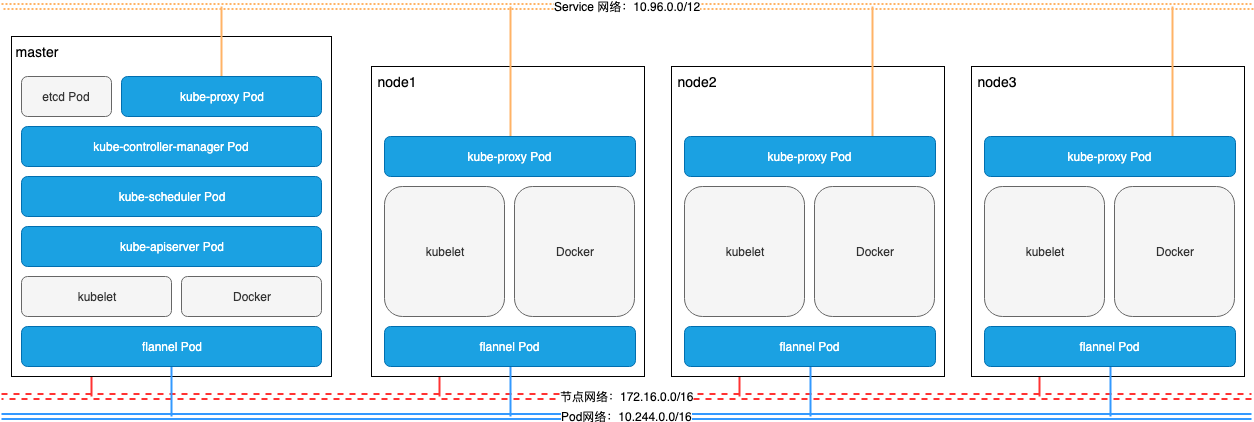

The diagram above was exported from draw.io. Its source (the exported page's mxGraphModel, read from the mxfile embedded in the PNG):
<mxGraphModel dx="763" dy="594" grid="1" gridSize="10" guides="1" tooltips="1" connect="1" arrows="1" fold="1" page="1" pageScale="1" pageWidth="1169" pageHeight="827" math="0" shadow="0">
  <root>
    <mxCell id="0" />
    <mxCell id="1" parent="0" />
    <mxCell id="WxEAVK6zuXw0Etwfwl_3-1" value="Service 网络：10.96.0.0/12&lt;br&gt;" style="shape=link;html=1;fillColor=#ffcc99;strokeColor=#FFB366;comic=0;dashed=1;dashPattern=1 1;strokeWidth=2;" parent="1" edge="1">
      <mxGeometry width="50" height="50" relative="1" as="geometry">
        <mxPoint x="30" y="130" as="sourcePoint" />
        <mxPoint x="1282" y="130" as="targetPoint" />
      </mxGeometry>
    </mxCell>
    <mxCell id="WxEAVK6zuXw0Etwfwl_3-3" value="节点网络：172.16.0.0/16&lt;br&gt;" style="shape=link;html=1;dashed=1;fillColor=#d5e8d4;strokeColor=#FF3333;comic=0;strokeWidth=2;" parent="1" edge="1">
      <mxGeometry width="50" height="50" relative="1" as="geometry">
        <mxPoint x="30" y="520" as="sourcePoint" />
        <mxPoint x="1280" y="520" as="targetPoint" />
      </mxGeometry>
    </mxCell>
    <mxCell id="WxEAVK6zuXw0Etwfwl_3-4" value="Pod网络：10.244.0.0/16&lt;br&gt;" style="html=1;strokeWidth=2;fillColor=#1ba1e2;strokeColor=#3399FF;comic=0;shape=link;" parent="1" edge="1">
      <mxGeometry width="50" height="50" relative="1" as="geometry">
        <mxPoint x="30" y="540" as="sourcePoint" />
        <mxPoint x="1280" y="540" as="targetPoint" />
      </mxGeometry>
    </mxCell>
    <mxCell id="WxEAVK6zuXw0Etwfwl_3-50" style="edgeStyle=orthogonalEdgeStyle;rounded=0;comic=0;orthogonalLoop=1;jettySize=auto;html=1;exitX=0.25;exitY=1;exitDx=0;exitDy=0;endArrow=none;endFill=0;strokeColor=#FF3333;strokeWidth=2;" parent="1" source="WxEAVK6zuXw0Etwfwl_3-5" edge="1">
      <mxGeometry relative="1" as="geometry">
        <mxPoint x="120" y="520" as="targetPoint" />
      </mxGeometry>
    </mxCell>
    <mxCell id="WxEAVK6zuXw0Etwfwl_3-5" value="" style="rounded=0;whiteSpace=wrap;html=1;fillColor=none;shadow=0;glass=0;comic=0;" parent="1" vertex="1">
      <mxGeometry x="40" y="160" width="320" height="340" as="geometry" />
    </mxCell>
    <mxCell id="WxEAVK6zuXw0Etwfwl_3-6" value="etcd Pod" style="rounded=1;whiteSpace=wrap;html=1;fillColor=#f5f5f5;strokeColor=#666666;fontColor=#333333;comic=0;" parent="1" vertex="1">
      <mxGeometry x="50" y="200" width="90" height="40" as="geometry" />
    </mxCell>
    <mxCell id="WxEAVK6zuXw0Etwfwl_3-42" style="edgeStyle=orthogonalEdgeStyle;rounded=0;comic=0;orthogonalLoop=1;jettySize=auto;html=1;exitX=0.5;exitY=0;exitDx=0;exitDy=0;strokeColor=#FFB366;strokeWidth=2;endArrow=none;endFill=0;" parent="1" source="WxEAVK6zuXw0Etwfwl_3-7" edge="1">
      <mxGeometry relative="1" as="geometry">
        <mxPoint x="250" y="130" as="targetPoint" />
      </mxGeometry>
    </mxCell>
    <mxCell id="WxEAVK6zuXw0Etwfwl_3-7" value="kube-proxy Pod" style="rounded=1;whiteSpace=wrap;html=1;fillColor=#1ba1e2;strokeColor=#006EAF;fontColor=#ffffff;comic=0;" parent="1" vertex="1">
      <mxGeometry x="150" y="200" width="200" height="40" as="geometry" />
    </mxCell>
    <mxCell id="WxEAVK6zuXw0Etwfwl_3-8" value="kube-controller-manager Pod" style="rounded=1;whiteSpace=wrap;html=1;fillColor=#1ba1e2;strokeColor=#006EAF;fontColor=#ffffff;comic=0;" parent="1" vertex="1">
      <mxGeometry x="50" y="250" width="300" height="40" as="geometry" />
    </mxCell>
    <mxCell id="WxEAVK6zuXw0Etwfwl_3-9" value="kube-scheduler Pod" style="rounded=1;whiteSpace=wrap;html=1;fillColor=#1ba1e2;strokeColor=#006EAF;fontColor=#ffffff;comic=0;" parent="1" vertex="1">
      <mxGeometry x="50" y="300" width="300" height="40" as="geometry" />
    </mxCell>
    <mxCell id="WxEAVK6zuXw0Etwfwl_3-10" value="kube-apiserver Pod" style="rounded=1;whiteSpace=wrap;html=1;fillColor=#1ba1e2;strokeColor=#006EAF;fontColor=#ffffff;comic=0;" parent="1" vertex="1">
      <mxGeometry x="50" y="350" width="300" height="40" as="geometry" />
    </mxCell>
    <mxCell id="WxEAVK6zuXw0Etwfwl_3-11" value="kubelet&lt;br&gt;" style="rounded=1;whiteSpace=wrap;html=1;fillColor=#f5f5f5;strokeColor=#666666;fontColor=#333333;comic=0;" parent="1" vertex="1">
      <mxGeometry x="50" y="400" width="150" height="40" as="geometry" />
    </mxCell>
    <mxCell id="WxEAVK6zuXw0Etwfwl_3-12" value="Docker" style="rounded=1;whiteSpace=wrap;html=1;fillColor=#f5f5f5;strokeColor=#666666;fontColor=#333333;comic=0;" parent="1" vertex="1">
      <mxGeometry x="210" y="400" width="140" height="40" as="geometry" />
    </mxCell>
    <mxCell id="WxEAVK6zuXw0Etwfwl_3-46" style="edgeStyle=orthogonalEdgeStyle;rounded=0;comic=0;orthogonalLoop=1;jettySize=auto;html=1;exitX=0.5;exitY=1;exitDx=0;exitDy=0;endArrow=none;endFill=0;strokeColor=#3399FF;strokeWidth=2;" parent="1" source="WxEAVK6zuXw0Etwfwl_3-13" edge="1">
      <mxGeometry relative="1" as="geometry">
        <mxPoint x="200" y="540" as="targetPoint" />
      </mxGeometry>
    </mxCell>
    <mxCell id="WxEAVK6zuXw0Etwfwl_3-13" value="flannel Pod" style="rounded=1;whiteSpace=wrap;html=1;fillColor=#1ba1e2;strokeColor=#006EAF;fontColor=#ffffff;comic=0;" parent="1" vertex="1">
      <mxGeometry x="50" y="450" width="300" height="40" as="geometry" />
    </mxCell>
    <mxCell id="WxEAVK6zuXw0Etwfwl_3-14" value="&lt;font style=&quot;font-size: 14px&quot;&gt;master&lt;/font&gt;" style="text;html=1;strokeColor=none;fillColor=none;align=center;verticalAlign=middle;whiteSpace=wrap;rounded=0;comic=0;" parent="1" vertex="1">
      <mxGeometry x="40" y="160" width="50" height="30" as="geometry" />
    </mxCell>
    <mxCell id="WxEAVK6zuXw0Etwfwl_3-51" style="edgeStyle=orthogonalEdgeStyle;rounded=0;comic=0;orthogonalLoop=1;jettySize=auto;html=1;exitX=0.25;exitY=1;exitDx=0;exitDy=0;endArrow=none;endFill=0;strokeColor=#FF3333;strokeWidth=2;" parent="1" source="WxEAVK6zuXw0Etwfwl_3-15" edge="1">
      <mxGeometry relative="1" as="geometry">
        <mxPoint x="468" y="520" as="targetPoint" />
      </mxGeometry>
    </mxCell>
    <mxCell id="WxEAVK6zuXw0Etwfwl_3-15" value="" style="rounded=0;whiteSpace=wrap;html=1;shadow=0;glass=0;comic=0;fillColor=none;" parent="1" vertex="1">
      <mxGeometry x="400" y="190" width="273" height="310" as="geometry" />
    </mxCell>
    <mxCell id="WxEAVK6zuXw0Etwfwl_3-16" value="kubelet" style="rounded=1;whiteSpace=wrap;html=1;shadow=0;glass=0;comic=0;fillColor=#f5f5f5;strokeColor=#666666;fontColor=#333333;" parent="1" vertex="1">
      <mxGeometry x="413" y="310" width="120" height="130" as="geometry" />
    </mxCell>
    <mxCell id="WxEAVK6zuXw0Etwfwl_3-17" value="Docker" style="rounded=1;whiteSpace=wrap;html=1;shadow=0;glass=0;comic=0;fillColor=#f5f5f5;strokeColor=#666666;fontColor=#333333;" parent="1" vertex="1">
      <mxGeometry x="543" y="310" width="120" height="130" as="geometry" />
    </mxCell>
    <mxCell id="WxEAVK6zuXw0Etwfwl_3-47" style="edgeStyle=orthogonalEdgeStyle;rounded=0;comic=0;orthogonalLoop=1;jettySize=auto;html=1;exitX=0.5;exitY=1;exitDx=0;exitDy=0;endArrow=none;endFill=0;strokeColor=#3399FF;strokeWidth=2;" parent="1" source="WxEAVK6zuXw0Etwfwl_3-19" edge="1">
      <mxGeometry relative="1" as="geometry">
        <mxPoint x="539" y="540" as="targetPoint" />
      </mxGeometry>
    </mxCell>
    <mxCell id="WxEAVK6zuXw0Etwfwl_3-19" value="flannel Pod" style="rounded=1;whiteSpace=wrap;html=1;fillColor=#1ba1e2;strokeColor=#006EAF;fontColor=#ffffff;comic=0;" parent="1" vertex="1">
      <mxGeometry x="413" y="450" width="251" height="40" as="geometry" />
    </mxCell>
    <mxCell id="WxEAVK6zuXw0Etwfwl_3-43" style="edgeStyle=orthogonalEdgeStyle;rounded=0;comic=0;orthogonalLoop=1;jettySize=auto;html=1;exitX=0.5;exitY=0;exitDx=0;exitDy=0;endArrow=none;endFill=0;strokeColor=#FFB366;strokeWidth=2;" parent="1" source="WxEAVK6zuXw0Etwfwl_3-20" edge="1">
      <mxGeometry relative="1" as="geometry">
        <mxPoint x="539" y="130" as="targetPoint" />
      </mxGeometry>
    </mxCell>
    <mxCell id="WxEAVK6zuXw0Etwfwl_3-20" value="kube-proxy Pod" style="rounded=1;whiteSpace=wrap;html=1;fillColor=#1ba1e2;strokeColor=#006EAF;fontColor=#ffffff;comic=0;" parent="1" vertex="1">
      <mxGeometry x="413" y="260" width="251" height="40" as="geometry" />
    </mxCell>
    <mxCell id="WxEAVK6zuXw0Etwfwl_3-21" value="&lt;span style=&quot;font-size: 14px&quot;&gt;node1&lt;/span&gt;" style="text;html=1;strokeColor=none;fillColor=none;align=center;verticalAlign=middle;whiteSpace=wrap;rounded=0;comic=0;" parent="1" vertex="1">
      <mxGeometry x="400" y="190" width="50" height="30" as="geometry" />
    </mxCell>
    <mxCell id="WxEAVK6zuXw0Etwfwl_3-52" style="edgeStyle=orthogonalEdgeStyle;rounded=0;comic=0;orthogonalLoop=1;jettySize=auto;html=1;exitX=0.25;exitY=1;exitDx=0;exitDy=0;endArrow=none;endFill=0;strokeColor=#FF3333;strokeWidth=2;" parent="1" source="WxEAVK6zuXw0Etwfwl_3-24" edge="1">
      <mxGeometry relative="1" as="geometry">
        <mxPoint x="768" y="520" as="targetPoint" />
      </mxGeometry>
    </mxCell>
    <mxCell id="WxEAVK6zuXw0Etwfwl_3-24" value="" style="rounded=0;whiteSpace=wrap;html=1;shadow=0;glass=0;comic=0;fillColor=none;" parent="1" vertex="1">
      <mxGeometry x="700" y="190" width="273" height="310" as="geometry" />
    </mxCell>
    <mxCell id="WxEAVK6zuXw0Etwfwl_3-25" value="kubelet" style="rounded=1;whiteSpace=wrap;html=1;shadow=0;glass=0;comic=0;fillColor=#f5f5f5;strokeColor=#666666;fontColor=#333333;" parent="1" vertex="1">
      <mxGeometry x="713" y="310" width="120" height="130" as="geometry" />
    </mxCell>
    <mxCell id="WxEAVK6zuXw0Etwfwl_3-26" value="Docker" style="rounded=1;whiteSpace=wrap;html=1;shadow=0;glass=0;comic=0;fillColor=#f5f5f5;strokeColor=#666666;fontColor=#333333;" parent="1" vertex="1">
      <mxGeometry x="843" y="310" width="120" height="130" as="geometry" />
    </mxCell>
    <mxCell id="WxEAVK6zuXw0Etwfwl_3-48" style="edgeStyle=orthogonalEdgeStyle;rounded=0;comic=0;orthogonalLoop=1;jettySize=auto;html=1;exitX=0.5;exitY=1;exitDx=0;exitDy=0;endArrow=none;endFill=0;strokeColor=#3399FF;strokeWidth=2;" parent="1" source="WxEAVK6zuXw0Etwfwl_3-27" edge="1">
      <mxGeometry relative="1" as="geometry">
        <mxPoint x="839" y="540" as="targetPoint" />
      </mxGeometry>
    </mxCell>
    <mxCell id="WxEAVK6zuXw0Etwfwl_3-27" value="flannel Pod" style="rounded=1;whiteSpace=wrap;html=1;fillColor=#1ba1e2;strokeColor=#006EAF;fontColor=#ffffff;comic=0;" parent="1" vertex="1">
      <mxGeometry x="713" y="450" width="251" height="40" as="geometry" />
    </mxCell>
    <mxCell id="WxEAVK6zuXw0Etwfwl_3-44" style="edgeStyle=orthogonalEdgeStyle;rounded=0;comic=0;orthogonalLoop=1;jettySize=auto;html=1;exitX=0.75;exitY=0;exitDx=0;exitDy=0;endArrow=none;endFill=0;strokeColor=#FFB366;strokeWidth=2;" parent="1" source="WxEAVK6zuXw0Etwfwl_3-28" edge="1">
      <mxGeometry relative="1" as="geometry">
        <mxPoint x="901" y="130" as="targetPoint" />
      </mxGeometry>
    </mxCell>
    <mxCell id="WxEAVK6zuXw0Etwfwl_3-28" value="kube-proxy Pod" style="rounded=1;whiteSpace=wrap;html=1;fillColor=#1ba1e2;strokeColor=#006EAF;fontColor=#ffffff;comic=0;" parent="1" vertex="1">
      <mxGeometry x="713" y="260" width="251" height="40" as="geometry" />
    </mxCell>
    <mxCell id="WxEAVK6zuXw0Etwfwl_3-29" value="&lt;span style=&quot;font-size: 14px&quot;&gt;node2&lt;/span&gt;" style="text;html=1;strokeColor=none;fillColor=none;align=center;verticalAlign=middle;whiteSpace=wrap;rounded=0;comic=0;" parent="1" vertex="1">
      <mxGeometry x="700" y="190" width="50" height="30" as="geometry" />
    </mxCell>
    <mxCell id="WxEAVK6zuXw0Etwfwl_3-53" style="edgeStyle=orthogonalEdgeStyle;rounded=0;comic=0;orthogonalLoop=1;jettySize=auto;html=1;exitX=0.25;exitY=1;exitDx=0;exitDy=0;endArrow=none;endFill=0;strokeColor=#FF3333;strokeWidth=2;" parent="1" source="WxEAVK6zuXw0Etwfwl_3-35" edge="1">
      <mxGeometry relative="1" as="geometry">
        <mxPoint x="1068" y="520" as="targetPoint" />
      </mxGeometry>
    </mxCell>
    <mxCell id="WxEAVK6zuXw0Etwfwl_3-35" value="" style="rounded=0;whiteSpace=wrap;html=1;shadow=0;glass=0;comic=0;fillColor=none;" parent="1" vertex="1">
      <mxGeometry x="1000" y="190" width="273" height="310" as="geometry" />
    </mxCell>
    <mxCell id="WxEAVK6zuXw0Etwfwl_3-36" value="kubelet" style="rounded=1;whiteSpace=wrap;html=1;shadow=0;glass=0;comic=0;fillColor=#f5f5f5;strokeColor=#666666;fontColor=#333333;" parent="1" vertex="1">
      <mxGeometry x="1013" y="310" width="120" height="130" as="geometry" />
    </mxCell>
    <mxCell id="WxEAVK6zuXw0Etwfwl_3-37" value="Docker" style="rounded=1;whiteSpace=wrap;html=1;shadow=0;glass=0;comic=0;fillColor=#f5f5f5;strokeColor=#666666;fontColor=#333333;" parent="1" vertex="1">
      <mxGeometry x="1143" y="310" width="120" height="130" as="geometry" />
    </mxCell>
    <mxCell id="WxEAVK6zuXw0Etwfwl_3-49" style="edgeStyle=orthogonalEdgeStyle;rounded=0;comic=0;orthogonalLoop=1;jettySize=auto;html=1;exitX=0.5;exitY=1;exitDx=0;exitDy=0;endArrow=none;endFill=0;strokeColor=#3399FF;strokeWidth=2;" parent="1" source="WxEAVK6zuXw0Etwfwl_3-38" edge="1">
      <mxGeometry relative="1" as="geometry">
        <mxPoint x="1139" y="540" as="targetPoint" />
      </mxGeometry>
    </mxCell>
    <mxCell id="WxEAVK6zuXw0Etwfwl_3-38" value="flannel Pod" style="rounded=1;whiteSpace=wrap;html=1;fillColor=#1ba1e2;strokeColor=#006EAF;fontColor=#ffffff;comic=0;" parent="1" vertex="1">
      <mxGeometry x="1013" y="450" width="251" height="40" as="geometry" />
    </mxCell>
    <mxCell id="WxEAVK6zuXw0Etwfwl_3-45" style="edgeStyle=orthogonalEdgeStyle;rounded=0;comic=0;orthogonalLoop=1;jettySize=auto;html=1;exitX=0.75;exitY=0;exitDx=0;exitDy=0;endArrow=none;endFill=0;strokeColor=#FFB366;strokeWidth=2;" parent="1" source="WxEAVK6zuXw0Etwfwl_3-39" edge="1">
      <mxGeometry relative="1" as="geometry">
        <mxPoint x="1201" y="130" as="targetPoint" />
      </mxGeometry>
    </mxCell>
    <mxCell id="WxEAVK6zuXw0Etwfwl_3-39" value="kube-proxy Pod" style="rounded=1;whiteSpace=wrap;html=1;fillColor=#1ba1e2;strokeColor=#006EAF;fontColor=#ffffff;comic=0;" parent="1" vertex="1">
      <mxGeometry x="1013" y="260" width="251" height="40" as="geometry" />
    </mxCell>
    <mxCell id="WxEAVK6zuXw0Etwfwl_3-40" value="&lt;span style=&quot;font-size: 14px&quot;&gt;node3&lt;/span&gt;" style="text;html=1;strokeColor=none;fillColor=none;align=center;verticalAlign=middle;whiteSpace=wrap;rounded=0;comic=0;" parent="1" vertex="1">
      <mxGeometry x="1000" y="190" width="50" height="30" as="geometry" />
    </mxCell>
  </root>
</mxGraphModel>